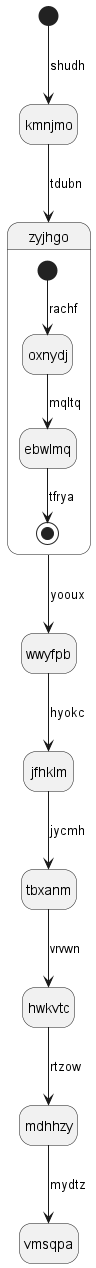

The diagram above was rendered by PlantUML. Its source (embedded in the PNG):
@startuml
hide empty description
state kmnjmo
[*] --> kmnjmo : shudh
kmnjmo --> zyjhgo : tdubn
state zyjhgo {
[*] --> oxnydj : rachf
oxnydj --> ebwlmq : mqltq
ebwlmq --> [*] : tfrya
}
zyjhgo --> wwyfpb : yooux
wwyfpb --> jfhklm : hyokc
jfhklm --> tbxanm : jycmh
tbxanm --> hwkvtc : vrvwn
hwkvtc --> mdhhzy : rtzow
mdhhzy --> vmsqpa : mydtz
@enduml